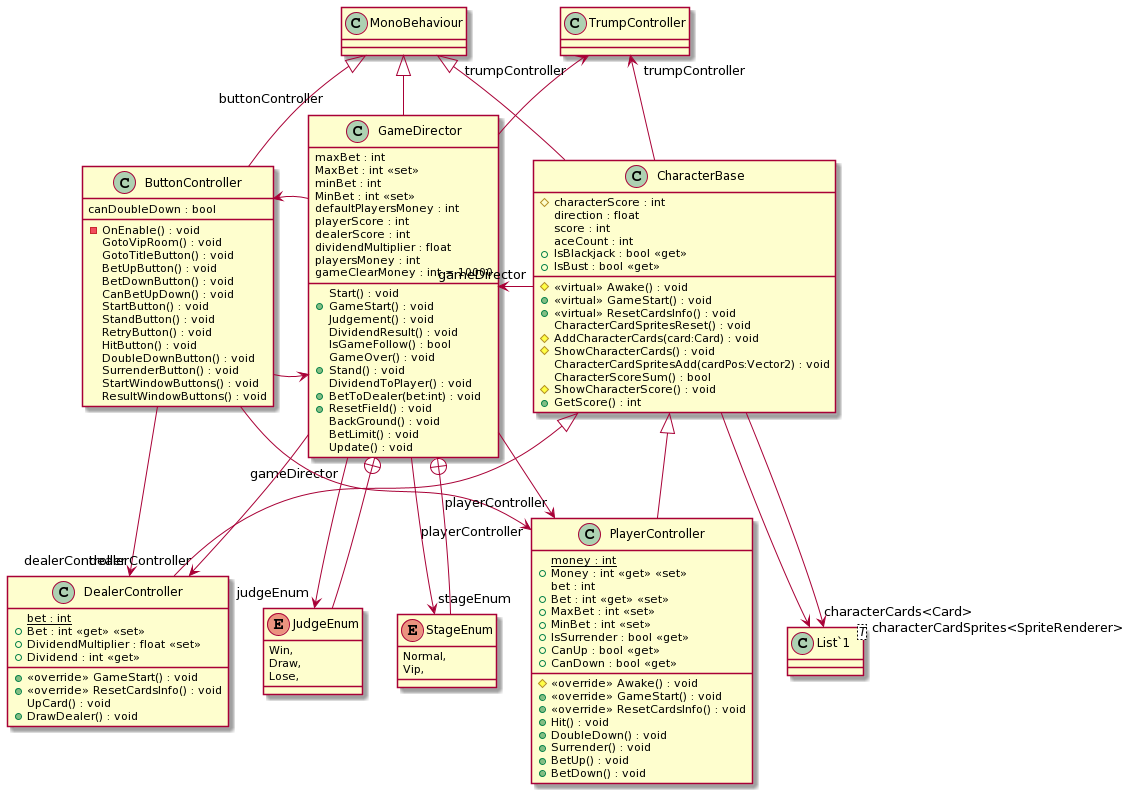

The diagram above was rendered by PlantUML. Its source (embedded in the PNG):
@startuml
class ButtonController {
    - OnEnable() : void
    GotoVipRoom() : void
    GotoTitleButton() : void
    BetUpButton() : void
    BetDownButton() : void
    CanBetUpDown() : void
    canDoubleDown : bool
    StartButton() : void
    StandButton() : void
    RetryButton() : void
    HitButton() : void
    DoubleDownButton() : void
    SurrenderButton() : void
    StartWindowButtons() : void
    ResultWindowButtons() : void
}
MonoBehaviour <|-- ButtonController
ButtonController -right-> "gameDirector" GameDirector
ButtonController --> "playerController" PlayerController
ButtonController --> "dealerController" DealerController
class CharacterBase {
    # characterScore : int
    direction : float
    # <<virtual>> Awake() : void
    + <<virtual>> GameStart() : void
    + <<virtual>> ResetCardsInfo() : void
    CharacterCardSpritesReset() : void
    # AddCharacterCards(card:Card) : void
    # ShowCharacterCards() : void
    CharacterCardSpritesAdd(cardPos:Vector2) : void
    score : int
    aceCount : int
    CharacterScoreSum() : bool
    + IsBlackjack : bool <<get>>
    + IsBust : bool <<get>>
    # ShowCharacterScore() : void
    + GetScore() : int
}
class "List`1"<T> {
}
MonoBehaviour <|-- CharacterBase
CharacterBase -left-> "gameDirector" GameDirector
CharacterBase --> "trumpController" TrumpController
CharacterBase --> "characterCards<Card>" "List`1"
CharacterBase --> "characterCardSprites<SpriteRenderer>" "List`1"

class DealerController {
    {static} bet : int
    + Bet : int <<get>> <<set>>
    + DividendMultiplier : float <<set>>
    + Dividend : int <<get>>
    + <<override>> GameStart() : void
    + <<override>> ResetCardsInfo() : void
    UpCard() : void
    + DrawDealer() : void
}
CharacterBase <|-- DealerController
class GameDirector {
    maxBet : int
    MaxBet : int <<set>>
    minBet : int
    MinBet : int <<set>>
    defaultPlayersMoney : int
    Start() : void
    + GameStart() : void
    playerScore : int
    dealerScore : int
    Judgement() : void
    dividendMultiplier : float
    DividendResult() : void
    playersMoney : int
    IsGameFollow() : bool
    GameOver() : void
    gameClearMoney : int = 10000
    + Stand() : void
    DividendToPlayer() : void
    + BetToDealer(bet:int) : void
    + ResetField() : void
    BackGround() : void
    BetLimit() : void
    Update() : void
}
enum JudgeEnum {
    Win,
    Draw,
    Lose,
}
enum StageEnum {
    Normal,
    Vip,
}
MonoBehaviour <|-- GameDirector
GameDirector -left-> "playerController" PlayerController
GameDirector -right-> "dealerController" DealerController
GameDirector -up-> "trumpController" TrumpController
GameDirector -left-> "buttonController" ButtonController
GameDirector --> "judgeEnum" JudgeEnum
GameDirector --> "stageEnum" StageEnum
GameDirector +-- JudgeEnum
GameDirector +-- StageEnum

class PlayerController {
    {static} money : int
    + Money : int <<get>> <<set>>
    bet : int
    + Bet : int <<get>> <<set>>
    + MaxBet : int <<set>>
    + MinBet : int <<set>>
    # <<override>> Awake() : void
    + <<override>> GameStart() : void
    + <<override>> ResetCardsInfo() : void
    + Hit() : void
    + DoubleDown() : void
    + IsSurrender : bool <<get>>
    + Surrender() : void
    + CanUp : bool <<get>>
    + CanDown : bool <<get>>
    + BetUp() : void
    + BetDown() : void
}
CharacterBase <|-down- PlayerController
@enduml